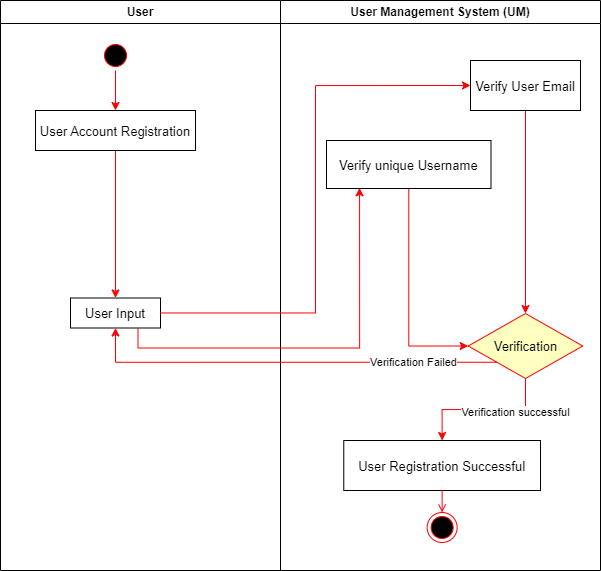

The diagram above was exported from draw.io. Its source (the exported page's mxGraphModel, read from the mxfile embedded in the PNG):
<mxGraphModel dx="541" dy="864" grid="1" gridSize="10" guides="1" tooltips="1" connect="1" arrows="1" fold="1" page="1" pageScale="1" pageWidth="1169" pageHeight="826" background="none" math="0" shadow="0">
  <root>
    <mxCell id="0" />
    <mxCell id="1" parent="0" />
    <mxCell id="2" value="User" style="swimlane;whiteSpace=wrap" parent="1" vertex="1">
      <mxGeometry x="200" y="120" width="280" height="570" as="geometry" />
    </mxCell>
    <mxCell id="-aVF2bvxhNz-J6JZxXqL-56" style="edgeStyle=orthogonalEdgeStyle;rounded=0;orthogonalLoop=1;jettySize=auto;html=1;entryX=0.5;entryY=0;entryDx=0;entryDy=0;fontSize=13;strokeColor=#FF0000;" parent="2" source="5" target="7" edge="1">
      <mxGeometry relative="1" as="geometry" />
    </mxCell>
    <mxCell id="5" value="" style="ellipse;shape=startState;fillColor=#000000;strokeColor=#ff0000;" parent="2" vertex="1">
      <mxGeometry x="100" y="40" width="30" height="30" as="geometry" />
    </mxCell>
    <mxCell id="-aVF2bvxhNz-J6JZxXqL-57" style="edgeStyle=orthogonalEdgeStyle;rounded=0;orthogonalLoop=1;jettySize=auto;html=1;entryX=0.5;entryY=0;entryDx=0;entryDy=0;fontSize=13;strokeColor=#FF0000;" parent="2" source="7" target="8" edge="1">
      <mxGeometry relative="1" as="geometry" />
    </mxCell>
    <mxCell id="7" value="User Account Registration" style="fontSize=13;fontStyle=0" parent="2" vertex="1">
      <mxGeometry x="35" y="110" width="160" height="40" as="geometry" />
    </mxCell>
    <mxCell id="8" value="User Input" style="fontSize=13;" parent="2" vertex="1">
      <mxGeometry x="70" y="297.5" width="90" height="30" as="geometry" />
    </mxCell>
    <mxCell id="3" value="User Management System (UM)" style="swimlane;whiteSpace=wrap" parent="1" vertex="1">
      <mxGeometry x="480" y="120" width="320" height="570" as="geometry" />
    </mxCell>
    <mxCell id="-aVF2bvxhNz-J6JZxXqL-58" style="edgeStyle=orthogonalEdgeStyle;rounded=0;orthogonalLoop=1;jettySize=auto;html=1;entryX=0.5;entryY=0;entryDx=0;entryDy=0;fontSize=13;strokeColor=#FF0000;" parent="3" source="15" target="-aVF2bvxhNz-J6JZxXqL-52" edge="1">
      <mxGeometry relative="1" as="geometry" />
    </mxCell>
    <mxCell id="15" value="Verify User Email" style="fontSize=13;" parent="3" vertex="1">
      <mxGeometry x="190" y="60" width="110" height="50" as="geometry" />
    </mxCell>
    <mxCell id="-aVF2bvxhNz-J6JZxXqL-66" style="edgeStyle=orthogonalEdgeStyle;rounded=0;orthogonalLoop=1;jettySize=auto;html=1;entryX=0;entryY=0.5;entryDx=0;entryDy=0;fontSize=13;strokeColor=#FF0000;" parent="3" source="-aVF2bvxhNz-J6JZxXqL-41" target="-aVF2bvxhNz-J6JZxXqL-52" edge="1">
      <mxGeometry relative="1" as="geometry" />
    </mxCell>
    <mxCell id="-aVF2bvxhNz-J6JZxXqL-41" value="Verify unique Username" style="fontSize=13;" parent="3" vertex="1">
      <mxGeometry x="46" y="140" width="164.5" height="48" as="geometry" />
    </mxCell>
    <mxCell id="-aVF2bvxhNz-J6JZxXqL-68" style="edgeStyle=orthogonalEdgeStyle;rounded=0;orthogonalLoop=1;jettySize=auto;html=1;entryX=0.5;entryY=0;entryDx=0;entryDy=0;fontSize=13;strokeColor=#FF0000;" parent="3" source="-aVF2bvxhNz-J6JZxXqL-52" target="33" edge="1">
      <mxGeometry relative="1" as="geometry" />
    </mxCell>
    <mxCell id="Uvu2T8IaeWfiupEl-nzi-39" value="Verification successful" style="edgeLabel;html=1;align=center;verticalAlign=middle;resizable=0;points=[];" vertex="1" connectable="0" parent="-aVF2bvxhNz-J6JZxXqL-68">
      <mxGeometry x="-0.4297" y="2" relative="1" as="geometry">
        <mxPoint as="offset" />
      </mxGeometry>
    </mxCell>
    <mxCell id="-aVF2bvxhNz-J6JZxXqL-52" value="Verification" style="rhombus;whiteSpace=wrap;html=1;fillColor=#ffffc0;strokeColor=#ff0000;fontSize=13;" parent="3" vertex="1">
      <mxGeometry x="187.75" y="313" width="114.5" height="65" as="geometry" />
    </mxCell>
    <mxCell id="33" value="User Registration Successful" style="fontSize=13;" parent="3" vertex="1">
      <mxGeometry x="63.26" y="440" width="196.75" height="50" as="geometry" />
    </mxCell>
    <mxCell id="38" value="" style="ellipse;shape=endState;fillColor=#000000;strokeColor=#ff0000" parent="3" vertex="1">
      <mxGeometry x="146.63" y="512" width="30" height="30" as="geometry" />
    </mxCell>
    <mxCell id="39" value="" style="endArrow=open;strokeColor=#FF0000;endFill=1;rounded=0" parent="3" source="33" target="38" edge="1">
      <mxGeometry relative="1" as="geometry" />
    </mxCell>
    <mxCell id="-aVF2bvxhNz-J6JZxXqL-63" style="edgeStyle=orthogonalEdgeStyle;rounded=0;orthogonalLoop=1;jettySize=auto;html=1;entryX=0;entryY=0.5;entryDx=0;entryDy=0;fontSize=13;strokeColor=#FF0000;" parent="1" source="8" target="15" edge="1">
      <mxGeometry relative="1" as="geometry" />
    </mxCell>
    <mxCell id="-aVF2bvxhNz-J6JZxXqL-65" style="edgeStyle=orthogonalEdgeStyle;rounded=0;orthogonalLoop=1;jettySize=auto;html=1;exitX=0.75;exitY=1;exitDx=0;exitDy=0;entryX=0.201;entryY=0.986;entryDx=0;entryDy=0;entryPerimeter=0;fontSize=13;strokeColor=#FF0000;" parent="1" source="8" target="-aVF2bvxhNz-J6JZxXqL-41" edge="1">
      <mxGeometry relative="1" as="geometry" />
    </mxCell>
    <mxCell id="-aVF2bvxhNz-J6JZxXqL-67" style="edgeStyle=orthogonalEdgeStyle;rounded=0;orthogonalLoop=1;jettySize=auto;html=1;exitX=0;exitY=1;exitDx=0;exitDy=0;entryX=0.5;entryY=1;entryDx=0;entryDy=0;fontSize=13;strokeColor=#FF0000;" parent="1" source="-aVF2bvxhNz-J6JZxXqL-52" target="8" edge="1">
      <mxGeometry relative="1" as="geometry" />
    </mxCell>
    <mxCell id="Uvu2T8IaeWfiupEl-nzi-40" value="Verification Failed" style="edgeLabel;html=1;align=center;verticalAlign=middle;resizable=0;points=[];" vertex="1" connectable="0" parent="-aVF2bvxhNz-J6JZxXqL-67">
      <mxGeometry x="-0.5994" relative="1" as="geometry">
        <mxPoint as="offset" />
      </mxGeometry>
    </mxCell>
  </root>
</mxGraphModel>